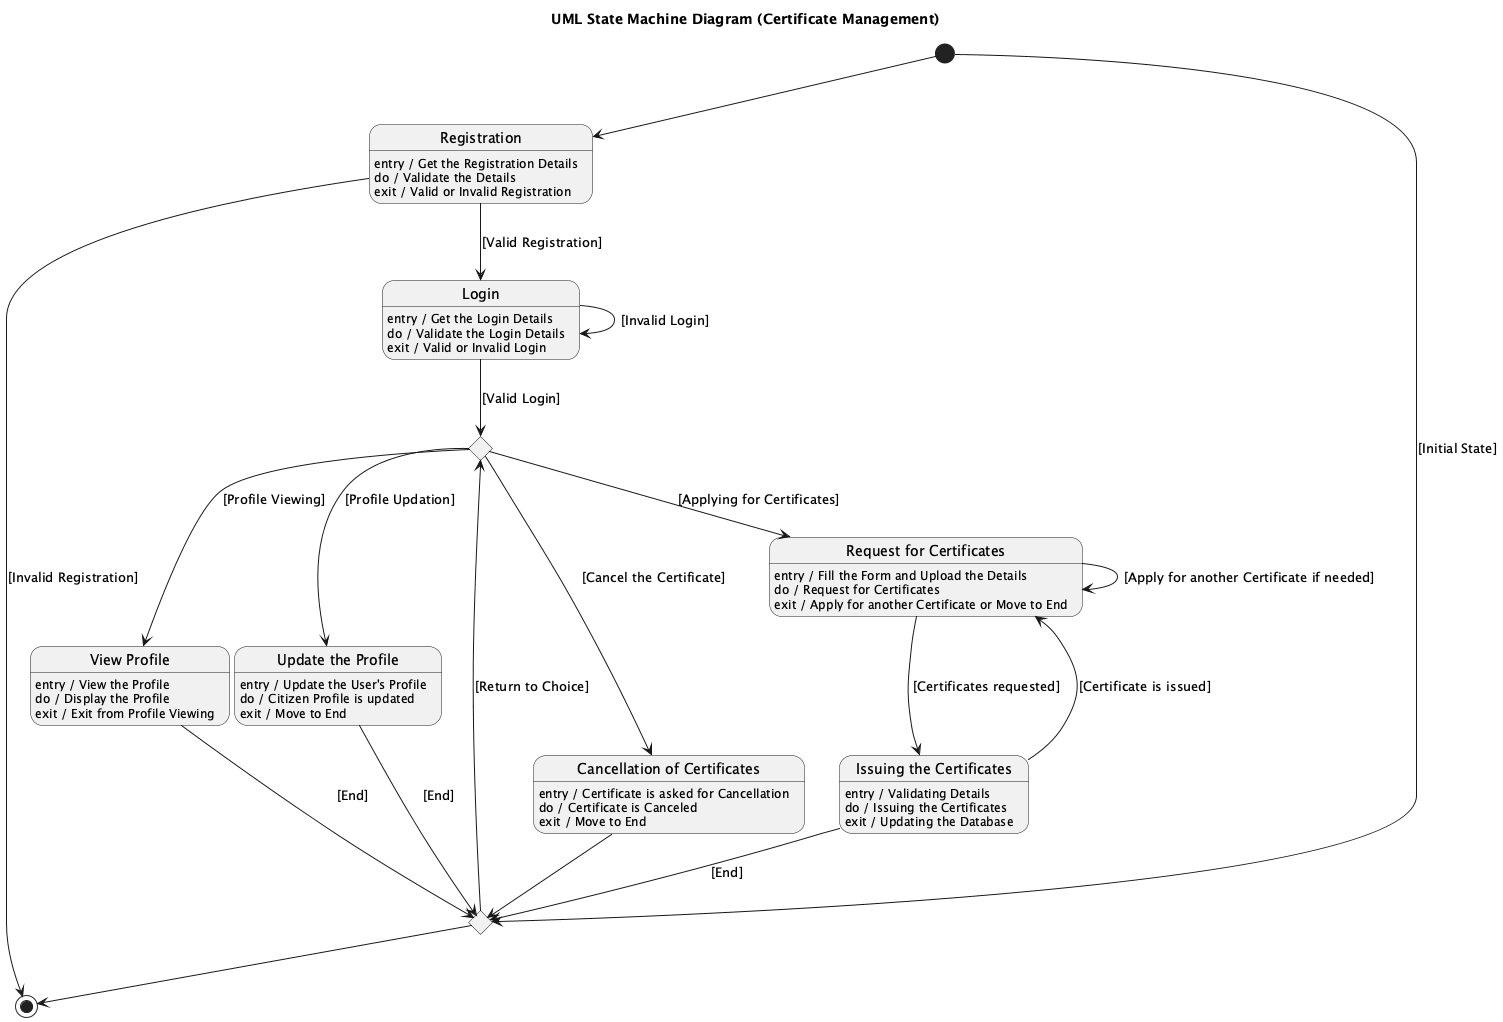

The diagram above was rendered by PlantUML. Its source (embedded in the PNG):
@startuml
title UML State Machine Diagram (Certificate Management)


[*] --> Registration

state Registration
Registration : entry / Get the Registration Details
Registration : do / Validate the Details
Registration : exit / Valid or Invalid Registration


Registration --> [*] : [Invalid Registration]


Registration --> Login : [Valid Registration]


state Login
Login : entry / Get the Login Details
Login : do / Validate the Login Details
Login : exit / Valid or Invalid Login


Login --> Login : [Invalid Login]


Login --> Choice1 : [Valid Login]


state Choice1 <<choice>>

Choice1 --> CancelCert : [Cancel the Certificate]
Choice1 --> RequestCert : [Applying for Certificates]
Choice1 --> ViewProfile : [Profile Viewing]
Choice1 --> UpdateProfile : [Profile Updation]


state "Cancellation of Certificates" as CancelCert
CancelCert : entry / Certificate is asked for Cancellation
CancelCert : do / Certificate is Canceled
CancelCert : exit / Move to End

CancelCert --> EndMerge

state "Request for Certificates" as RequestCert
RequestCert : entry / Fill the Form and Upload the Details
RequestCert : do / Request for Certificates
RequestCert : exit / Apply for another Certificate or Move to End

RequestCert --> RequestCert : [Apply for another Certificate if needed]

RequestCert --> IssueCert : [Certificates requested]

state "Issuing the Certificates" as IssueCert
IssueCert : entry / Validating Details
IssueCert : do / Issuing the Certificates
IssueCert : exit / Updating the Database

IssueCert --> RequestCert : [Certificate is issued]
IssueCert --> EndMerge : [End]

state "View Profile" as ViewProfile
ViewProfile : entry / View the Profile
ViewProfile : do / Display the Profile
ViewProfile : exit / Exit from Profile Viewing

ViewProfile --> EndMerge : [End]


state "Update the Profile" as UpdateProfile
UpdateProfile : entry / Update the User's Profile
UpdateProfile : do / Citizen Profile is updated
UpdateProfile : exit / Move to End

UpdateProfile --> EndMerge : [End]


state EndMerge <<choice>>

EndMerge --> [*]
EndMerge --> Choice1 : [Return to Choice]
[*] --> EndMerge : [Initial State]

@enduml